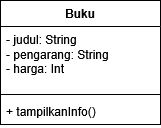

The diagram above was exported from draw.io. Its source (the exported page's mxGraphModel, read from the mxfile embedded in the PNG):
<mxGraphModel dx="786" dy="419" grid="1" gridSize="10" guides="1" tooltips="1" connect="1" arrows="1" fold="1" page="1" pageScale="1" pageWidth="1654" pageHeight="1169" math="0" shadow="0">
  <root>
    <mxCell id="0" />
    <mxCell id="1" parent="0" />
    <mxCell id="DZPXfAjg8PfXCEK7Hhk7-1" parent="1" style="swimlane;fontStyle=1;align=center;verticalAlign=top;childLayout=stackLayout;horizontal=1;startSize=26;horizontalStack=0;resizeParent=1;resizeParentMax=0;resizeLast=0;collapsible=1;marginBottom=0;whiteSpace=wrap;html=1;" value="Buku" vertex="1">
      <mxGeometry height="124" width="160" x="270" y="40" as="geometry" />
    </mxCell>
    <mxCell id="DZPXfAjg8PfXCEK7Hhk7-2" parent="DZPXfAjg8PfXCEK7Hhk7-1" style="text;strokeColor=none;fillColor=none;align=left;verticalAlign=top;spacingLeft=4;spacingRight=4;overflow=hidden;rotatable=0;points=[[0,0.5],[1,0.5]];portConstraint=eastwest;whiteSpace=wrap;html=1;" value="&lt;div&gt;- judul: String&lt;/div&gt;&lt;div&gt;- pengarang: String&lt;/div&gt;&lt;div&gt;- harga: Int&lt;/div&gt;" vertex="1">
      <mxGeometry height="64" width="160" y="26" as="geometry" />
    </mxCell>
    <mxCell id="DZPXfAjg8PfXCEK7Hhk7-3" parent="DZPXfAjg8PfXCEK7Hhk7-1" style="line;strokeWidth=1;fillColor=none;align=left;verticalAlign=middle;spacingTop=-1;spacingLeft=3;spacingRight=3;rotatable=0;labelPosition=right;points=[];portConstraint=eastwest;strokeColor=inherit;" value="" vertex="1">
      <mxGeometry height="8" width="160" y="90" as="geometry" />
    </mxCell>
    <mxCell id="DZPXfAjg8PfXCEK7Hhk7-4" parent="DZPXfAjg8PfXCEK7Hhk7-1" style="text;strokeColor=none;fillColor=none;align=left;verticalAlign=top;spacingLeft=4;spacingRight=4;overflow=hidden;rotatable=0;points=[[0,0.5],[1,0.5]];portConstraint=eastwest;whiteSpace=wrap;html=1;" value="+ tampilkanInfo()" vertex="1">
      <mxGeometry height="26" width="160" y="98" as="geometry" />
    </mxCell>
  </root>
</mxGraphModel>